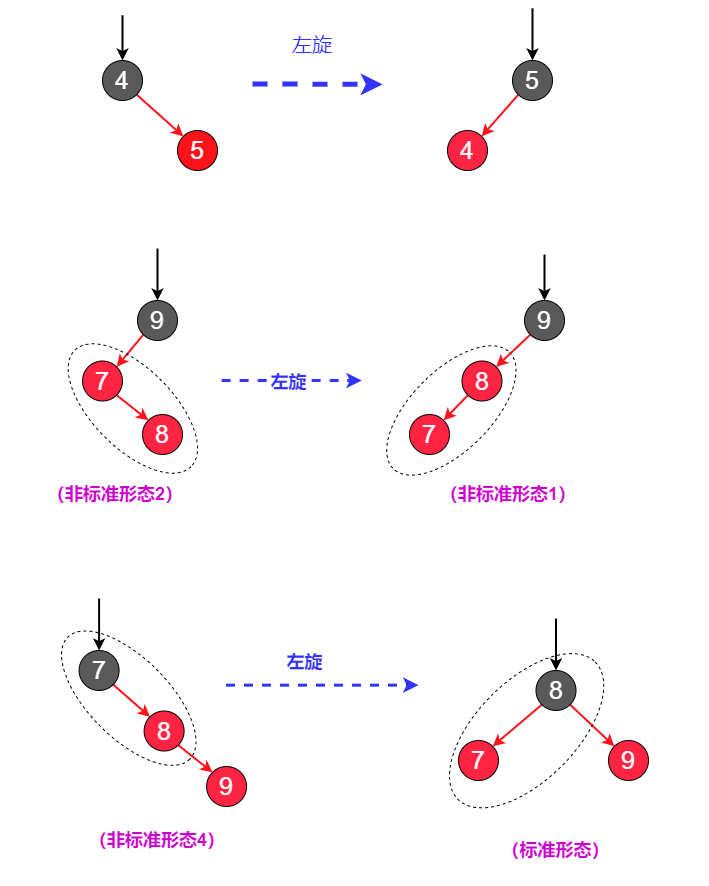

The diagram above was exported from draw.io. Its source (the exported page's mxGraphModel, read from the mxfile embedded in the PNG):
<mxGraphModel dx="1887" dy="2334" grid="1" gridSize="10" guides="1" tooltips="1" connect="1" arrows="1" fold="1" page="1" pageScale="1" pageWidth="827" pageHeight="1169" math="0" shadow="0">
  <root>
    <mxCell id="0" />
    <mxCell id="1" parent="0" />
    <mxCell id="HE7_67Kx2ELr8nlK-kkV-9" style="rounded=0;orthogonalLoop=1;jettySize=auto;html=1;exitX=0;exitY=1;exitDx=0;exitDy=0;entryX=1;entryY=0;entryDx=0;entryDy=0;strokeWidth=2;strokeColor=#FF121A;" parent="1" source="ObUz2nIVQlHF09__QefZ-6" target="HE7_67Kx2ELr8nlK-kkV-8" edge="1">
      <mxGeometry relative="1" as="geometry" />
    </mxCell>
    <mxCell id="ObUz2nIVQlHF09__QefZ-6" value="&lt;font color=&quot;#ffffff&quot; size=&quot;1&quot;&gt;&lt;span style=&quot;font-weight: normal ; font-size: 25px&quot;&gt;5&lt;/span&gt;&lt;/font&gt;" style="ellipse;whiteSpace=wrap;html=1;aspect=fixed;fontSize=22;fontColor=#3333FF;fillColor=#595959;fontStyle=1" parent="1" vertex="1">
      <mxGeometry x="760" y="-548" width="40" height="40" as="geometry" />
    </mxCell>
    <mxCell id="ObUz2nIVQlHF09__QefZ-11" value="左旋" style="text;html=1;strokeColor=none;fillColor=none;align=center;verticalAlign=middle;whiteSpace=wrap;rounded=0;fontSize=20;fontColor=#3333FF;" parent="1" vertex="1">
      <mxGeometry x="470" y="-584" width="180" height="40" as="geometry" />
    </mxCell>
    <mxCell id="HE7_67Kx2ELr8nlK-kkV-8" value="&lt;font color=&quot;#ffffff&quot; size=&quot;1&quot;&gt;&lt;span style=&quot;font-weight: normal ; font-size: 25px&quot;&gt;4&lt;/span&gt;&lt;/font&gt;" style="ellipse;whiteSpace=wrap;html=1;aspect=fixed;fontSize=22;fontColor=#3333FF;fillColor=#FF2441;fontStyle=1" parent="1" vertex="1">
      <mxGeometry x="695" y="-478" width="40" height="40" as="geometry" />
    </mxCell>
    <mxCell id="HE7_67Kx2ELr8nlK-kkV-13" value="&lt;font color=&quot;#ffffff&quot; size=&quot;1&quot;&gt;&lt;span style=&quot;font-weight: normal ; font-size: 25px&quot;&gt;5&lt;/span&gt;&lt;/font&gt;" style="ellipse;whiteSpace=wrap;html=1;aspect=fixed;fontSize=22;fontColor=#3333FF;fillColor=#FF121A;fontStyle=1" parent="1" vertex="1">
      <mxGeometry x="425" y="-478" width="40" height="40" as="geometry" />
    </mxCell>
    <mxCell id="HE7_67Kx2ELr8nlK-kkV-14" value="" style="endArrow=classic;html=1;rounded=0;fontSize=25;fontColor=#FFFFFF;entryX=0;entryY=0;entryDx=0;entryDy=0;strokeWidth=2;exitX=1;exitY=1;exitDx=0;exitDy=0;strokeColor=#FF121A;" parent="1" source="HE7_67Kx2ELr8nlK-kkV-18" target="HE7_67Kx2ELr8nlK-kkV-13" edge="1">
      <mxGeometry width="50" height="50" relative="1" as="geometry">
        <mxPoint x="425" y="-518" as="sourcePoint" />
        <mxPoint x="435" y="-578" as="targetPoint" />
      </mxGeometry>
    </mxCell>
    <mxCell id="HE7_67Kx2ELr8nlK-kkV-18" value="&lt;font color=&quot;#ffffff&quot; size=&quot;1&quot;&gt;&lt;span style=&quot;font-weight: normal ; font-size: 25px&quot;&gt;4&lt;/span&gt;&lt;/font&gt;" style="ellipse;whiteSpace=wrap;html=1;aspect=fixed;fontSize=22;fontColor=#3333FF;fillColor=#595959;fontStyle=1" parent="1" vertex="1">
      <mxGeometry x="350" y="-548" width="40" height="40" as="geometry" />
    </mxCell>
    <mxCell id="YxJoz4jgh0GekArwg8D_-1" style="rounded=0;orthogonalLoop=1;jettySize=auto;html=1;entryX=0.5;entryY=0;entryDx=0;entryDy=0;strokeWidth=2;strokeColor=#000000;" parent="1" target="ObUz2nIVQlHF09__QefZ-6" edge="1">
      <mxGeometry relative="1" as="geometry">
        <mxPoint x="780" y="-600" as="sourcePoint" />
        <mxPoint x="815.0021356237311" y="-558.0021356237311" as="targetPoint" />
      </mxGeometry>
    </mxCell>
    <mxCell id="YxJoz4jgh0GekArwg8D_-3" style="rounded=0;orthogonalLoop=1;jettySize=auto;html=1;entryX=0.5;entryY=0;entryDx=0;entryDy=0;strokeWidth=2;strokeColor=#000000;" parent="1" target="HE7_67Kx2ELr8nlK-kkV-18" edge="1">
      <mxGeometry relative="1" as="geometry">
        <mxPoint x="370" y="-593" as="sourcePoint" />
        <mxPoint x="375" y="-561" as="targetPoint" />
      </mxGeometry>
    </mxCell>
    <mxCell id="I-UC86pl07cjz4Usze1H-1" value="" style="endArrow=classic;html=1;rounded=0;fontSize=22;fontColor=#3333FF;strokeColor=#3333FF;strokeWidth=5;fillColor=#FF0000;dashed=1;" parent="1" edge="1">
      <mxGeometry width="50" height="50" relative="1" as="geometry">
        <mxPoint x="500" y="-524.5899999999999" as="sourcePoint" />
        <mxPoint x="630" y="-524.0899999999999" as="targetPoint" />
      </mxGeometry>
    </mxCell>
    <mxCell id="ru0HsoO0Agg1xOSKucQJ-1" value="" style="ellipse;whiteSpace=wrap;html=1;rotation=-45;dashed=1;" parent="1" vertex="1">
      <mxGeometry x="616.63" y="-238" width="164.5" height="80" as="geometry" />
    </mxCell>
    <mxCell id="ru0HsoO0Agg1xOSKucQJ-2" style="rounded=0;orthogonalLoop=1;jettySize=auto;html=1;exitX=0;exitY=1;exitDx=0;exitDy=0;entryX=1;entryY=0;entryDx=0;entryDy=0;strokeWidth=2;strokeColor=#FF121A;" parent="1" source="ru0HsoO0Agg1xOSKucQJ-3" target="ru0HsoO0Agg1xOSKucQJ-5" edge="1">
      <mxGeometry relative="1" as="geometry" />
    </mxCell>
    <mxCell id="ru0HsoO0Agg1xOSKucQJ-3" value="&lt;font color=&quot;#ffffff&quot; size=&quot;1&quot;&gt;&lt;span style=&quot;font-weight: normal ; font-size: 25px&quot;&gt;9&lt;/span&gt;&lt;/font&gt;" style="ellipse;whiteSpace=wrap;html=1;aspect=fixed;fontSize=22;fontColor=#3333FF;fillColor=#595959;fontStyle=1" parent="1" vertex="1">
      <mxGeometry x="772" y="-308" width="40" height="40" as="geometry" />
    </mxCell>
    <mxCell id="ru0HsoO0Agg1xOSKucQJ-4" style="edgeStyle=none;rounded=0;orthogonalLoop=1;jettySize=auto;html=1;exitX=0;exitY=1;exitDx=0;exitDy=0;entryX=1;entryY=0;entryDx=0;entryDy=0;strokeColor=#FF121A;strokeWidth=2;" parent="1" source="ru0HsoO0Agg1xOSKucQJ-5" target="ru0HsoO0Agg1xOSKucQJ-7" edge="1">
      <mxGeometry relative="1" as="geometry" />
    </mxCell>
    <mxCell id="ru0HsoO0Agg1xOSKucQJ-5" value="&lt;font color=&quot;#ffffff&quot; size=&quot;1&quot;&gt;&lt;span style=&quot;font-weight: normal ; font-size: 25px&quot;&gt;8&lt;/span&gt;&lt;/font&gt;" style="ellipse;whiteSpace=wrap;html=1;aspect=fixed;fontSize=22;fontColor=#3333FF;fillColor=#FF2441;fontStyle=1" parent="1" vertex="1">
      <mxGeometry x="709.5" y="-247.5" width="40" height="40" as="geometry" />
    </mxCell>
    <mxCell id="ru0HsoO0Agg1xOSKucQJ-6" style="rounded=0;orthogonalLoop=1;jettySize=auto;html=1;entryX=0.5;entryY=0;entryDx=0;entryDy=0;strokeWidth=2;strokeColor=#000000;" parent="1" target="ru0HsoO0Agg1xOSKucQJ-3" edge="1">
      <mxGeometry relative="1" as="geometry">
        <mxPoint x="792" y="-354" as="sourcePoint" />
        <mxPoint x="827.0021356237311" y="-312.0021356237311" as="targetPoint" />
      </mxGeometry>
    </mxCell>
    <mxCell id="ru0HsoO0Agg1xOSKucQJ-7" value="&lt;font color=&quot;#ffffff&quot; size=&quot;1&quot;&gt;&lt;span style=&quot;font-weight: normal ; font-size: 25px&quot;&gt;7&lt;/span&gt;&lt;/font&gt;" style="ellipse;whiteSpace=wrap;html=1;aspect=fixed;fontSize=22;fontColor=#3333FF;fillColor=#FF2441;fontStyle=1" parent="1" vertex="1">
      <mxGeometry x="657" y="-194" width="40" height="40" as="geometry" />
    </mxCell>
    <mxCell id="ru0HsoO0Agg1xOSKucQJ-8" style="rounded=0;orthogonalLoop=1;jettySize=auto;html=1;exitX=0;exitY=1;exitDx=0;exitDy=0;entryX=1;entryY=0;entryDx=0;entryDy=0;strokeWidth=2;strokeColor=#FF121A;" parent="1" source="ru0HsoO0Agg1xOSKucQJ-9" target="ru0HsoO0Agg1xOSKucQJ-11" edge="1">
      <mxGeometry relative="1" as="geometry" />
    </mxCell>
    <mxCell id="ru0HsoO0Agg1xOSKucQJ-9" value="&lt;font color=&quot;#ffffff&quot; size=&quot;1&quot;&gt;&lt;span style=&quot;font-weight: normal ; font-size: 25px&quot;&gt;9&lt;/span&gt;&lt;/font&gt;" style="ellipse;whiteSpace=wrap;html=1;aspect=fixed;fontSize=22;fontColor=#3333FF;fillColor=#595959;fontStyle=1" parent="1" vertex="1">
      <mxGeometry x="385" y="-308" width="40" height="40" as="geometry" />
    </mxCell>
    <mxCell id="ru0HsoO0Agg1xOSKucQJ-10" style="edgeStyle=none;rounded=0;orthogonalLoop=1;jettySize=auto;html=1;exitX=1;exitY=1;exitDx=0;exitDy=0;entryX=0;entryY=0;entryDx=0;entryDy=0;strokeColor=#FF121A;strokeWidth=2;" parent="1" source="ru0HsoO0Agg1xOSKucQJ-11" target="ru0HsoO0Agg1xOSKucQJ-13" edge="1">
      <mxGeometry relative="1" as="geometry" />
    </mxCell>
    <mxCell id="ru0HsoO0Agg1xOSKucQJ-11" value="&lt;font color=&quot;#ffffff&quot; size=&quot;1&quot;&gt;&lt;span style=&quot;font-weight: normal ; font-size: 25px&quot;&gt;7&lt;/span&gt;&lt;/font&gt;" style="ellipse;whiteSpace=wrap;html=1;aspect=fixed;fontSize=22;fontColor=#3333FF;fillColor=#FF2441;fontStyle=1" parent="1" vertex="1">
      <mxGeometry x="330" y="-247.5" width="40" height="40" as="geometry" />
    </mxCell>
    <mxCell id="ru0HsoO0Agg1xOSKucQJ-12" style="rounded=0;orthogonalLoop=1;jettySize=auto;html=1;entryX=0.5;entryY=0;entryDx=0;entryDy=0;strokeWidth=2;strokeColor=#000000;" parent="1" target="ru0HsoO0Agg1xOSKucQJ-9" edge="1">
      <mxGeometry relative="1" as="geometry">
        <mxPoint x="405" y="-360.00000000000045" as="sourcePoint" />
        <mxPoint x="440.0021356237311" y="-318.0021356237311" as="targetPoint" />
      </mxGeometry>
    </mxCell>
    <mxCell id="ru0HsoO0Agg1xOSKucQJ-13" value="&lt;font color=&quot;#ffffff&quot; size=&quot;1&quot;&gt;&lt;span style=&quot;font-weight: normal ; font-size: 25px&quot;&gt;8&lt;/span&gt;&lt;/font&gt;" style="ellipse;whiteSpace=wrap;html=1;aspect=fixed;fontSize=22;fontColor=#3333FF;fillColor=#FF2441;fontStyle=1" parent="1" vertex="1">
      <mxGeometry x="390" y="-194" width="40" height="40" as="geometry" />
    </mxCell>
    <mxCell id="ru0HsoO0Agg1xOSKucQJ-14" value="（非标准形态2）" style="text;html=1;strokeColor=none;fillColor=none;align=center;verticalAlign=middle;whiteSpace=wrap;rounded=0;fontSize=18;fontStyle=1;fontColor=#CC00CC;" parent="1" vertex="1">
      <mxGeometry x="248.32999999999998" y="-139" width="230" height="50" as="geometry" />
    </mxCell>
    <mxCell id="ru0HsoO0Agg1xOSKucQJ-15" value="" style="endArrow=classic;html=1;rounded=0;strokeColor=#3333FF;strokeWidth=3;dashed=1;" parent="1" edge="1">
      <mxGeometry width="50" height="50" relative="1" as="geometry">
        <mxPoint x="469.13" y="-228" as="sourcePoint" />
        <mxPoint x="609.13" y="-228" as="targetPoint" />
      </mxGeometry>
    </mxCell>
    <mxCell id="ru0HsoO0Agg1xOSKucQJ-16" value="&lt;b&gt;&lt;font color=&quot;#3333ff&quot;&gt;左旋&lt;/font&gt;&lt;/b&gt;" style="edgeLabel;html=1;align=center;verticalAlign=middle;resizable=0;points=[];fontSize=18;fontColor=#CC00CC;" parent="ru0HsoO0Agg1xOSKucQJ-15" vertex="1" connectable="0">
      <mxGeometry x="0.1731" relative="1" as="geometry">
        <mxPoint x="-16" y="1" as="offset" />
      </mxGeometry>
    </mxCell>
    <mxCell id="ru0HsoO0Agg1xOSKucQJ-17" value="（非标准形态1）" style="text;html=1;strokeColor=none;fillColor=none;align=center;verticalAlign=middle;whiteSpace=wrap;rounded=0;fontSize=18;fontStyle=1;fontColor=#CC00CC;" parent="1" vertex="1">
      <mxGeometry x="641.2" y="-139" width="230" height="50" as="geometry" />
    </mxCell>
    <mxCell id="ru0HsoO0Agg1xOSKucQJ-18" value="" style="ellipse;whiteSpace=wrap;html=1;rotation=45;dashed=1;fillColor=none;" parent="1" vertex="1">
      <mxGeometry x="298.13" y="-240" width="164.5" height="80" as="geometry" />
    </mxCell>
    <mxCell id="ru0HsoO0Agg1xOSKucQJ-21" value="" style="ellipse;whiteSpace=wrap;html=1;rotation=45;dashed=1;" parent="1" vertex="1">
      <mxGeometry x="290" y="49.65000000000009" width="172.5" height="80" as="geometry" />
    </mxCell>
    <mxCell id="ru0HsoO0Agg1xOSKucQJ-22" style="rounded=0;orthogonalLoop=1;jettySize=auto;html=1;exitX=0;exitY=1;exitDx=0;exitDy=0;entryX=1;entryY=0;entryDx=0;entryDy=0;strokeWidth=2;strokeColor=#FF121A;" parent="1" source="ru0HsoO0Agg1xOSKucQJ-24" target="ru0HsoO0Agg1xOSKucQJ-25" edge="1">
      <mxGeometry relative="1" as="geometry" />
    </mxCell>
    <mxCell id="ru0HsoO0Agg1xOSKucQJ-23" style="rounded=0;orthogonalLoop=1;jettySize=auto;html=1;exitX=1;exitY=1;exitDx=0;exitDy=0;entryX=0;entryY=0;entryDx=0;entryDy=0;strokeWidth=2;strokeColor=#FF121A;" parent="1" source="ru0HsoO0Agg1xOSKucQJ-24" target="ru0HsoO0Agg1xOSKucQJ-30" edge="1">
      <mxGeometry relative="1" as="geometry" />
    </mxCell>
    <mxCell id="ru0HsoO0Agg1xOSKucQJ-24" value="&lt;font color=&quot;#ffffff&quot; size=&quot;1&quot;&gt;&lt;span style=&quot;font-weight: normal ; font-size: 25px&quot;&gt;8&lt;/span&gt;&lt;/font&gt;" style="ellipse;whiteSpace=wrap;html=1;aspect=fixed;fontSize=22;fontColor=#3333FF;fillColor=#595959;fontStyle=1" parent="1" vertex="1">
      <mxGeometry x="783.5" y="62" width="40" height="40" as="geometry" />
    </mxCell>
    <mxCell id="ru0HsoO0Agg1xOSKucQJ-25" value="&lt;font color=&quot;#ffffff&quot; size=&quot;1&quot;&gt;&lt;span style=&quot;font-weight: normal ; font-size: 25px&quot;&gt;7&lt;/span&gt;&lt;/font&gt;" style="ellipse;whiteSpace=wrap;html=1;aspect=fixed;fontSize=22;fontColor=#3333FF;fillColor=#FF2441;fontStyle=1" parent="1" vertex="1">
      <mxGeometry x="706" y="132" width="40" height="40" as="geometry" />
    </mxCell>
    <mxCell id="ru0HsoO0Agg1xOSKucQJ-28" style="rounded=0;orthogonalLoop=1;jettySize=auto;html=1;entryX=0.5;entryY=0;entryDx=0;entryDy=0;strokeWidth=2;strokeColor=#000000;" parent="1" target="ru0HsoO0Agg1xOSKucQJ-24" edge="1">
      <mxGeometry relative="1" as="geometry">
        <mxPoint x="803.5" y="10" as="sourcePoint" />
        <mxPoint x="838.5021356237312" y="51.99786437626892" as="targetPoint" />
      </mxGeometry>
    </mxCell>
    <mxCell id="ru0HsoO0Agg1xOSKucQJ-30" value="&lt;font color=&quot;#ffffff&quot; size=&quot;1&quot;&gt;&lt;span style=&quot;font-weight: normal ; font-size: 25px&quot;&gt;9&lt;/span&gt;&lt;/font&gt;" style="ellipse;whiteSpace=wrap;html=1;aspect=fixed;fontSize=22;fontColor=#3333FF;fillColor=#FF2441;fontStyle=1" parent="1" vertex="1">
      <mxGeometry x="856" y="132" width="40" height="40" as="geometry" />
    </mxCell>
    <mxCell id="ru0HsoO0Agg1xOSKucQJ-32" value="&lt;font color=&quot;#cc00cc&quot;&gt;（标准形态）&lt;/font&gt;" style="text;html=1;strokeColor=none;fillColor=none;align=center;verticalAlign=middle;whiteSpace=wrap;rounded=0;fontSize=18;fontStyle=1;fontColor=#3333FF;" parent="1" vertex="1">
      <mxGeometry x="651" y="207" width="305" height="70" as="geometry" />
    </mxCell>
    <mxCell id="ru0HsoO0Agg1xOSKucQJ-39" style="edgeStyle=none;rounded=0;orthogonalLoop=1;jettySize=auto;html=1;exitX=1;exitY=1;exitDx=0;exitDy=0;entryX=0;entryY=0;entryDx=0;entryDy=0;strokeColor=#FF121A;strokeWidth=2;" parent="1" source="ru0HsoO0Agg1xOSKucQJ-40" target="ru0HsoO0Agg1xOSKucQJ-42" edge="1">
      <mxGeometry relative="1" as="geometry" />
    </mxCell>
    <mxCell id="ru0HsoO0Agg1xOSKucQJ-40" value="&lt;font color=&quot;#ffffff&quot; size=&quot;1&quot;&gt;&lt;span style=&quot;font-weight: normal ; font-size: 25px&quot;&gt;7&lt;/span&gt;&lt;/font&gt;" style="ellipse;whiteSpace=wrap;html=1;aspect=fixed;fontSize=22;fontColor=#3333FF;fillColor=#595959;fontStyle=1" parent="1" vertex="1">
      <mxGeometry x="326.6" y="42" width="40" height="40" as="geometry" />
    </mxCell>
    <mxCell id="ru0HsoO0Agg1xOSKucQJ-41" style="edgeStyle=none;rounded=0;orthogonalLoop=1;jettySize=auto;html=1;exitX=1;exitY=1;exitDx=0;exitDy=0;entryX=0;entryY=0;entryDx=0;entryDy=0;strokeColor=#FF121A;strokeWidth=2;" parent="1" source="ru0HsoO0Agg1xOSKucQJ-42" target="ru0HsoO0Agg1xOSKucQJ-44" edge="1">
      <mxGeometry relative="1" as="geometry" />
    </mxCell>
    <mxCell id="ru0HsoO0Agg1xOSKucQJ-42" value="&lt;font color=&quot;#ffffff&quot; size=&quot;1&quot;&gt;&lt;span style=&quot;font-weight: normal ; font-size: 25px&quot;&gt;8&lt;/span&gt;&lt;/font&gt;" style="ellipse;whiteSpace=wrap;html=1;aspect=fixed;fontSize=22;fontColor=#3333FF;fillColor=#FF2441;fontStyle=1" parent="1" vertex="1">
      <mxGeometry x="391.6" y="102.5" width="40" height="40" as="geometry" />
    </mxCell>
    <mxCell id="ru0HsoO0Agg1xOSKucQJ-43" style="rounded=0;orthogonalLoop=1;jettySize=auto;html=1;entryX=0.5;entryY=0;entryDx=0;entryDy=0;strokeWidth=2;strokeColor=#000000;" parent="1" target="ru0HsoO0Agg1xOSKucQJ-40" edge="1">
      <mxGeometry relative="1" as="geometry">
        <mxPoint x="346.59999999999957" y="-10.00000000000091" as="sourcePoint" />
        <mxPoint x="381.6021356237311" y="31.997864376268808" as="targetPoint" />
      </mxGeometry>
    </mxCell>
    <mxCell id="ru0HsoO0Agg1xOSKucQJ-44" value="&lt;font color=&quot;#ffffff&quot; size=&quot;1&quot;&gt;&lt;span style=&quot;font-weight: normal ; font-size: 25px&quot;&gt;9&lt;/span&gt;&lt;/font&gt;" style="ellipse;whiteSpace=wrap;html=1;aspect=fixed;fontSize=22;fontColor=#3333FF;fillColor=#FF2441;fontStyle=1" parent="1" vertex="1">
      <mxGeometry x="454.1" y="158" width="40" height="40" as="geometry" />
    </mxCell>
    <mxCell id="ru0HsoO0Agg1xOSKucQJ-46" value="（非标准形态4）" style="text;html=1;strokeColor=none;fillColor=none;align=center;verticalAlign=middle;whiteSpace=wrap;rounded=0;fontSize=18;fontStyle=1;fontColor=#CC00CC;" parent="1" vertex="1">
      <mxGeometry x="290" y="207" width="230" height="50" as="geometry" />
    </mxCell>
    <mxCell id="ru0HsoO0Agg1xOSKucQJ-49" value="" style="endArrow=classic;html=1;rounded=0;strokeColor=#3333FF;strokeWidth=3;dashed=1;" parent="1" edge="1">
      <mxGeometry width="50" height="50" relative="1" as="geometry">
        <mxPoint x="473.5" y="76.66999999999996" as="sourcePoint" />
        <mxPoint x="666" y="76.66999999999996" as="targetPoint" />
      </mxGeometry>
    </mxCell>
    <mxCell id="ru0HsoO0Agg1xOSKucQJ-50" value="&lt;b&gt;&lt;font color=&quot;#3333ff&quot;&gt;左旋&lt;/font&gt;&lt;/b&gt;" style="edgeLabel;html=1;align=center;verticalAlign=middle;resizable=0;points=[];fontSize=18;fontColor=#CC00CC;" parent="ru0HsoO0Agg1xOSKucQJ-49" vertex="1" connectable="0">
      <mxGeometry x="0.1731" relative="1" as="geometry">
        <mxPoint x="-35" y="-24" as="offset" />
      </mxGeometry>
    </mxCell>
    <mxCell id="ru0HsoO0Agg1xOSKucQJ-52" value="" style="ellipse;whiteSpace=wrap;html=1;rotation=-45;dashed=1;fillColor=none;" parent="1" vertex="1">
      <mxGeometry x="677.07" y="72.48000000000002" width="194.13" height="99.52" as="geometry" />
    </mxCell>
  </root>
</mxGraphModel>